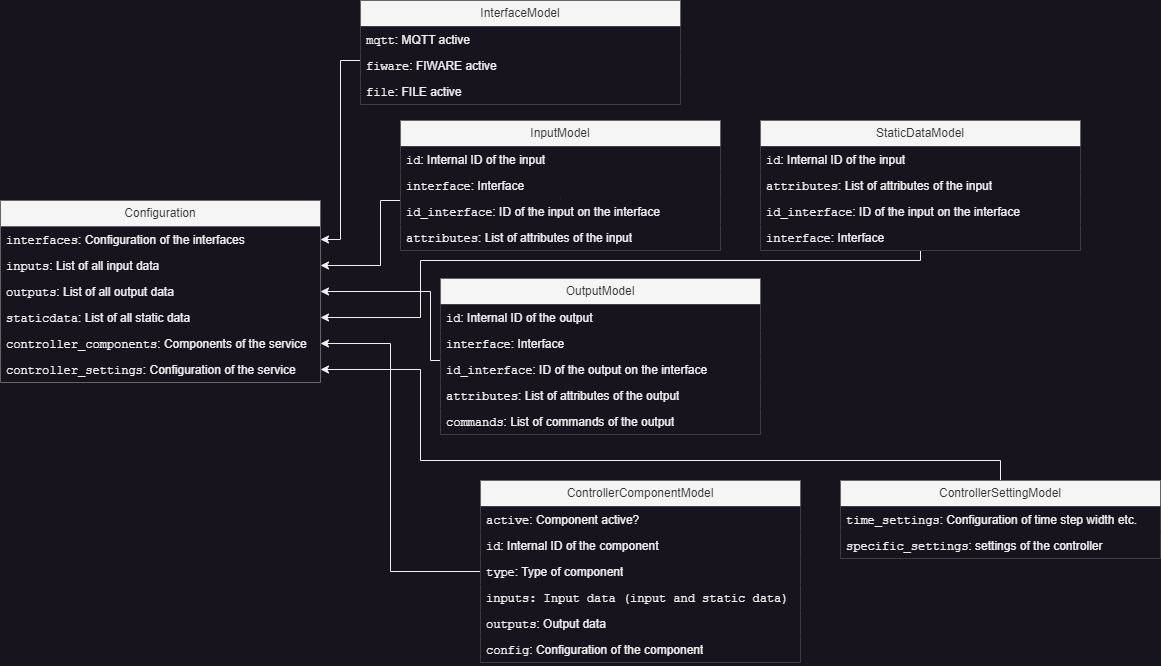

The diagram above was exported from draw.io. Its source (the exported page's mxGraphModel, read from the mxfile embedded in the PNG):
<mxGraphModel dx="1632" dy="1580" grid="1" gridSize="10" guides="1" tooltips="1" connect="1" arrows="1" fold="1" page="0" pageScale="1" pageWidth="827" pageHeight="1169" math="0" shadow="0">
  <root>
    <mxCell id="0" />
    <mxCell id="1" parent="0" />
    <mxCell id="Ee80wKZsMW9Ie8XtCKah-1" value="Configuration" style="swimlane;fontStyle=0;childLayout=stackLayout;horizontal=1;startSize=26;fillColor=#f5f5f5;horizontalStack=0;resizeParent=1;resizeParentMax=0;resizeLast=0;collapsible=1;marginBottom=0;whiteSpace=wrap;html=1;fontColor=#333333;strokeColor=#666666;perimeterSpacing=1;swimlaneLine=1;swimlaneFillColor=none;" parent="1" vertex="1">
      <mxGeometry x="-320" y="-80" width="320" height="182" as="geometry" />
    </mxCell>
    <mxCell id="Ee80wKZsMW9Ie8XtCKah-2" value="&lt;font face=&quot;Courier New&quot;&gt;interfaces&lt;/font&gt;: Configuration of the interfaces" style="text;strokeColor=none;fillColor=none;align=left;verticalAlign=top;spacingLeft=4;spacingRight=4;overflow=hidden;rotatable=0;points=[[0,0.5],[1,0.5]];portConstraint=eastwest;whiteSpace=wrap;html=1;" parent="Ee80wKZsMW9Ie8XtCKah-1" vertex="1">
      <mxGeometry y="26" width="320" height="26" as="geometry" />
    </mxCell>
    <mxCell id="Ee80wKZsMW9Ie8XtCKah-3" value="&lt;font face=&quot;Courier New&quot;&gt;inputs&lt;/font&gt;: List of all input data" style="text;strokeColor=none;fillColor=none;align=left;verticalAlign=top;spacingLeft=4;spacingRight=4;overflow=hidden;rotatable=0;points=[[0,0.5],[1,0.5]];portConstraint=eastwest;whiteSpace=wrap;html=1;" parent="Ee80wKZsMW9Ie8XtCKah-1" vertex="1">
      <mxGeometry y="52" width="320" height="26" as="geometry" />
    </mxCell>
    <mxCell id="Ee80wKZsMW9Ie8XtCKah-4" value="&lt;font face=&quot;Courier New&quot;&gt;outputs&lt;/font&gt;: List of all output data" style="text;strokeColor=none;fillColor=none;align=left;verticalAlign=top;spacingLeft=4;spacingRight=4;overflow=hidden;rotatable=0;points=[[0,0.5],[1,0.5]];portConstraint=eastwest;whiteSpace=wrap;html=1;" parent="Ee80wKZsMW9Ie8XtCKah-1" vertex="1">
      <mxGeometry y="78" width="320" height="26" as="geometry" />
    </mxCell>
    <mxCell id="Ee80wKZsMW9Ie8XtCKah-6" value="&lt;font face=&quot;Courier New&quot;&gt;staticdata&lt;/font&gt;: List of all static data" style="text;strokeColor=none;fillColor=none;align=left;verticalAlign=top;spacingLeft=4;spacingRight=4;overflow=hidden;rotatable=0;points=[[0,0.5],[1,0.5]];portConstraint=eastwest;whiteSpace=wrap;html=1;" parent="Ee80wKZsMW9Ie8XtCKah-1" vertex="1">
      <mxGeometry y="104" width="320" height="26" as="geometry" />
    </mxCell>
    <mxCell id="Ee80wKZsMW9Ie8XtCKah-5" value="&lt;font face=&quot;Courier New&quot;&gt;controller_components&lt;/font&gt;: Components of the service" style="text;strokeColor=none;fillColor=none;align=left;verticalAlign=top;spacingLeft=4;spacingRight=4;overflow=hidden;rotatable=0;points=[[0,0.5],[1,0.5]];portConstraint=eastwest;whiteSpace=wrap;html=1;" parent="Ee80wKZsMW9Ie8XtCKah-1" vertex="1">
      <mxGeometry y="130" width="320" height="26" as="geometry" />
    </mxCell>
    <mxCell id="Ee80wKZsMW9Ie8XtCKah-7" value="&lt;font face=&quot;Courier New&quot;&gt;controller_settings&lt;/font&gt;: Configuration of the service" style="text;strokeColor=none;fillColor=none;align=left;verticalAlign=top;spacingLeft=4;spacingRight=4;overflow=hidden;rotatable=0;points=[[0,0.5],[1,0.5]];portConstraint=eastwest;whiteSpace=wrap;html=1;" parent="Ee80wKZsMW9Ie8XtCKah-1" vertex="1">
      <mxGeometry y="156" width="320" height="26" as="geometry" />
    </mxCell>
    <mxCell id="Ee80wKZsMW9Ie8XtCKah-54" style="edgeStyle=orthogonalEdgeStyle;rounded=0;orthogonalLoop=1;jettySize=auto;html=1;entryX=1;entryY=0.5;entryDx=0;entryDy=0;" parent="1" source="Ee80wKZsMW9Ie8XtCKah-8" target="Ee80wKZsMW9Ie8XtCKah-2" edge="1">
      <mxGeometry relative="1" as="geometry">
        <Array as="points">
          <mxPoint x="20" y="-220" />
          <mxPoint x="20" y="-41" />
        </Array>
      </mxGeometry>
    </mxCell>
    <mxCell id="Ee80wKZsMW9Ie8XtCKah-22" style="edgeStyle=orthogonalEdgeStyle;rounded=0;orthogonalLoop=1;jettySize=auto;html=1;" parent="1" source="Ee80wKZsMW9Ie8XtCKah-19" target="Ee80wKZsMW9Ie8XtCKah-3" edge="1">
      <mxGeometry relative="1" as="geometry">
        <Array as="points">
          <mxPoint x="240" y="-80" />
          <mxPoint x="60" y="-80" />
          <mxPoint x="60" y="-15" />
        </Array>
      </mxGeometry>
    </mxCell>
    <mxCell id="Ee80wKZsMW9Ie8XtCKah-35" style="edgeStyle=orthogonalEdgeStyle;rounded=0;orthogonalLoop=1;jettySize=auto;html=1;entryX=1;entryY=0.5;entryDx=0;entryDy=0;" parent="1" source="Ee80wKZsMW9Ie8XtCKah-23" target="Ee80wKZsMW9Ie8XtCKah-4" edge="1">
      <mxGeometry relative="1" as="geometry">
        <Array as="points">
          <mxPoint x="110" y="80" />
          <mxPoint x="110" y="11" />
        </Array>
      </mxGeometry>
    </mxCell>
    <mxCell id="Ee80wKZsMW9Ie8XtCKah-34" style="edgeStyle=orthogonalEdgeStyle;rounded=0;orthogonalLoop=1;jettySize=auto;html=1;entryX=1;entryY=0.5;entryDx=0;entryDy=0;" parent="1" source="Ee80wKZsMW9Ie8XtCKah-29" target="Ee80wKZsMW9Ie8XtCKah-6" edge="1">
      <mxGeometry relative="1" as="geometry">
        <Array as="points">
          <mxPoint x="600" y="-20" />
          <mxPoint x="100" y="-20" />
          <mxPoint x="100" y="37" />
        </Array>
        <mxPoint x="340" y="36" as="sourcePoint" />
      </mxGeometry>
    </mxCell>
    <mxCell id="Ee80wKZsMW9Ie8XtCKah-51" style="edgeStyle=orthogonalEdgeStyle;rounded=0;orthogonalLoop=1;jettySize=auto;html=1;entryX=1;entryY=0.5;entryDx=0;entryDy=0;" parent="1" source="Ee80wKZsMW9Ie8XtCKah-36" target="Ee80wKZsMW9Ie8XtCKah-5" edge="1">
      <mxGeometry relative="1" as="geometry">
        <Array as="points">
          <mxPoint x="70" y="291" />
          <mxPoint x="70" y="63" />
        </Array>
      </mxGeometry>
    </mxCell>
    <mxCell id="Ee80wKZsMW9Ie8XtCKah-53" style="edgeStyle=orthogonalEdgeStyle;rounded=0;orthogonalLoop=1;jettySize=auto;html=1;" parent="1" source="Ee80wKZsMW9Ie8XtCKah-43" target="Ee80wKZsMW9Ie8XtCKah-7" edge="1">
      <mxGeometry relative="1" as="geometry">
        <Array as="points">
          <mxPoint x="680" y="180" />
          <mxPoint x="100" y="180" />
          <mxPoint x="100" y="89" />
        </Array>
      </mxGeometry>
    </mxCell>
    <mxCell id="Ee80wKZsMW9Ie8XtCKah-43" value="ControllerSettingModel" style="swimlane;fontStyle=0;childLayout=stackLayout;horizontal=1;startSize=26;fillColor=#f5f5f5;horizontalStack=0;resizeParent=1;resizeParentMax=0;resizeLast=0;collapsible=1;marginBottom=0;whiteSpace=wrap;html=1;fontColor=#333333;strokeColor=#666666;" parent="1" vertex="1">
      <mxGeometry x="520" y="200" width="320" height="78" as="geometry">
        <mxRectangle x="520" y="200" width="160" height="30" as="alternateBounds" />
      </mxGeometry>
    </mxCell>
    <mxCell id="Ee80wKZsMW9Ie8XtCKah-44" value="&lt;font face=&quot;Courier New&quot;&gt;time_settings&lt;/font&gt;: Configuration of time step width etc.&lt;span style=&quot;white-space: pre;&quot;&gt;&#09;&lt;/span&gt;" style="text;strokeColor=none;fillColor=default;align=left;verticalAlign=top;spacingLeft=4;spacingRight=4;overflow=hidden;rotatable=0;points=[[0,0.5],[1,0.5]];portConstraint=eastwest;whiteSpace=wrap;html=1;" parent="Ee80wKZsMW9Ie8XtCKah-43" vertex="1">
      <mxGeometry y="26" width="320" height="26" as="geometry" />
    </mxCell>
    <mxCell id="WmkliTTnTdlKpREL6GW6-11" value="&lt;font face=&quot;Courier New&quot;&gt;specific_settings&lt;/font&gt;: settings of the controller" style="text;strokeColor=none;fillColor=default;align=left;verticalAlign=top;spacingLeft=4;spacingRight=4;overflow=hidden;rotatable=0;points=[[0,0.5],[1,0.5]];portConstraint=eastwest;whiteSpace=wrap;html=1;" vertex="1" parent="Ee80wKZsMW9Ie8XtCKah-43">
      <mxGeometry y="52" width="320" height="26" as="geometry" />
    </mxCell>
    <mxCell id="Ee80wKZsMW9Ie8XtCKah-36" value="ControllerComponentModel" style="swimlane;fontStyle=0;childLayout=stackLayout;horizontal=1;startSize=26;fillColor=#f5f5f5;horizontalStack=0;resizeParent=1;resizeParentMax=0;resizeLast=0;collapsible=1;marginBottom=0;whiteSpace=wrap;html=1;fontColor=#333333;strokeColor=#666666;" parent="1" vertex="1">
      <mxGeometry x="160" y="200" width="320" height="182" as="geometry">
        <mxRectangle x="160" y="200" width="160" height="30" as="alternateBounds" />
      </mxGeometry>
    </mxCell>
    <mxCell id="Ee80wKZsMW9Ie8XtCKah-37" value="&lt;font face=&quot;Courier New&quot;&gt;active&lt;/font&gt;:&amp;nbsp;Component active?" style="text;strokeColor=none;fillColor=default;align=left;verticalAlign=top;spacingLeft=4;spacingRight=4;overflow=hidden;rotatable=0;points=[[0,0.5],[1,0.5]];portConstraint=eastwest;whiteSpace=wrap;html=1;" parent="Ee80wKZsMW9Ie8XtCKah-36" vertex="1">
      <mxGeometry y="26" width="320" height="26" as="geometry" />
    </mxCell>
    <mxCell id="Ee80wKZsMW9Ie8XtCKah-41" value="&lt;font face=&quot;Courier New&quot;&gt;id&lt;/font&gt;: Internal ID of the component" style="text;strokeColor=none;fillColor=default;align=left;verticalAlign=top;spacingLeft=4;spacingRight=4;overflow=hidden;rotatable=0;points=[[0,0.5],[1,0.5]];portConstraint=eastwest;whiteSpace=wrap;html=1;" parent="Ee80wKZsMW9Ie8XtCKah-36" vertex="1">
      <mxGeometry y="52" width="320" height="26" as="geometry" />
    </mxCell>
    <mxCell id="Ee80wKZsMW9Ie8XtCKah-38" value="&lt;font face=&quot;Courier New&quot;&gt;type&lt;/font&gt;: Type of component" style="text;strokeColor=none;fillColor=default;align=left;verticalAlign=top;spacingLeft=4;spacingRight=4;overflow=hidden;rotatable=0;points=[[0,0.5],[1,0.5]];portConstraint=eastwest;whiteSpace=wrap;html=1;" parent="Ee80wKZsMW9Ie8XtCKah-36" vertex="1">
      <mxGeometry y="78" width="320" height="26" as="geometry" />
    </mxCell>
    <mxCell id="Ee80wKZsMW9Ie8XtCKah-39" value="&lt;font face=&quot;Courier New&quot;&gt;inputs: Input data (input and static data)&lt;/font&gt;" style="text;strokeColor=none;fillColor=default;align=left;verticalAlign=top;spacingLeft=4;spacingRight=4;overflow=hidden;rotatable=0;points=[[0,0.5],[1,0.5]];portConstraint=eastwest;whiteSpace=wrap;html=1;" parent="Ee80wKZsMW9Ie8XtCKah-36" vertex="1">
      <mxGeometry y="104" width="320" height="26" as="geometry" />
    </mxCell>
    <mxCell id="Ee80wKZsMW9Ie8XtCKah-40" value="&lt;font face=&quot;Courier New&quot;&gt;outputs&lt;/font&gt;: Output data" style="text;strokeColor=none;fillColor=default;align=left;verticalAlign=top;spacingLeft=4;spacingRight=4;overflow=hidden;rotatable=0;points=[[0,0.5],[1,0.5]];portConstraint=eastwest;whiteSpace=wrap;html=1;" parent="Ee80wKZsMW9Ie8XtCKah-36" vertex="1">
      <mxGeometry y="130" width="320" height="26" as="geometry" />
    </mxCell>
    <mxCell id="Ee80wKZsMW9Ie8XtCKah-42" value="&lt;font face=&quot;Courier New&quot;&gt;config&lt;/font&gt;: Configuration of the component" style="text;strokeColor=none;fillColor=default;align=left;verticalAlign=top;spacingLeft=4;spacingRight=4;overflow=hidden;rotatable=0;points=[[0,0.5],[1,0.5]];portConstraint=eastwest;whiteSpace=wrap;html=1;" parent="Ee80wKZsMW9Ie8XtCKah-36" vertex="1">
      <mxGeometry y="156" width="320" height="26" as="geometry" />
    </mxCell>
    <mxCell id="Ee80wKZsMW9Ie8XtCKah-23" value="OutputModel" style="swimlane;fontStyle=0;childLayout=stackLayout;horizontal=1;startSize=26;fillColor=#f5f5f5;horizontalStack=0;resizeParent=1;resizeParentMax=0;resizeLast=0;collapsible=1;marginBottom=0;whiteSpace=wrap;html=1;fontColor=#333333;strokeColor=#666666;" parent="1" vertex="1">
      <mxGeometry x="120" y="-2" width="320" height="156" as="geometry">
        <mxRectangle x="140" y="-30" width="160" height="30" as="alternateBounds" />
      </mxGeometry>
    </mxCell>
    <mxCell id="Ee80wKZsMW9Ie8XtCKah-24" value="&lt;font face=&quot;Courier New&quot;&gt;id&lt;/font&gt;: Internal ID of the output" style="text;strokeColor=none;fillColor=default;align=left;verticalAlign=top;spacingLeft=4;spacingRight=4;overflow=hidden;rotatable=0;points=[[0,0.5],[1,0.5]];portConstraint=eastwest;whiteSpace=wrap;html=1;" parent="Ee80wKZsMW9Ie8XtCKah-23" vertex="1">
      <mxGeometry y="26" width="320" height="26" as="geometry" />
    </mxCell>
    <mxCell id="Ee80wKZsMW9Ie8XtCKah-25" value="&lt;font face=&quot;Courier New&quot;&gt;interface&lt;/font&gt;: Interface" style="text;strokeColor=none;fillColor=default;align=left;verticalAlign=top;spacingLeft=4;spacingRight=4;overflow=hidden;rotatable=0;points=[[0,0.5],[1,0.5]];portConstraint=eastwest;whiteSpace=wrap;html=1;" parent="Ee80wKZsMW9Ie8XtCKah-23" vertex="1">
      <mxGeometry y="52" width="320" height="26" as="geometry" />
    </mxCell>
    <mxCell id="Ee80wKZsMW9Ie8XtCKah-26" value="&lt;font face=&quot;Courier New&quot;&gt;id_interface&lt;/font&gt;: ID of the output on the interface" style="text;strokeColor=none;fillColor=default;align=left;verticalAlign=top;spacingLeft=4;spacingRight=4;overflow=hidden;rotatable=0;points=[[0,0.5],[1,0.5]];portConstraint=eastwest;whiteSpace=wrap;html=1;" parent="Ee80wKZsMW9Ie8XtCKah-23" vertex="1">
      <mxGeometry y="78" width="320" height="26" as="geometry" />
    </mxCell>
    <mxCell id="Ee80wKZsMW9Ie8XtCKah-27" value="&lt;font face=&quot;Courier New&quot;&gt;attributes&lt;/font&gt;: List of attributes of the output" style="text;strokeColor=none;fillColor=default;align=left;verticalAlign=top;spacingLeft=4;spacingRight=4;overflow=hidden;rotatable=0;points=[[0,0.5],[1,0.5]];portConstraint=eastwest;whiteSpace=wrap;html=1;" parent="Ee80wKZsMW9Ie8XtCKah-23" vertex="1">
      <mxGeometry y="104" width="320" height="26" as="geometry" />
    </mxCell>
    <mxCell id="Ee80wKZsMW9Ie8XtCKah-28" value="&lt;font face=&quot;Courier New&quot;&gt;commands&lt;/font&gt;: List of commands of the output" style="text;strokeColor=none;fillColor=default;align=left;verticalAlign=top;spacingLeft=4;spacingRight=4;overflow=hidden;rotatable=0;points=[[0,0.5],[1,0.5]];portConstraint=eastwest;whiteSpace=wrap;html=1;" parent="Ee80wKZsMW9Ie8XtCKah-23" vertex="1">
      <mxGeometry y="130" width="320" height="26" as="geometry" />
    </mxCell>
    <mxCell id="Ee80wKZsMW9Ie8XtCKah-17" value="InputModel" style="swimlane;fontStyle=0;childLayout=stackLayout;horizontal=1;startSize=26;fillColor=#f5f5f5;horizontalStack=0;resizeParent=1;resizeParentMax=0;resizeLast=0;collapsible=1;marginBottom=0;whiteSpace=wrap;html=1;fontColor=#333333;strokeColor=#666666;" parent="1" vertex="1">
      <mxGeometry x="80" y="-160" width="320" height="130" as="geometry">
        <mxRectangle x="80" y="-120" width="160" height="30" as="alternateBounds" />
      </mxGeometry>
    </mxCell>
    <mxCell id="Ee80wKZsMW9Ie8XtCKah-18" value="&lt;font face=&quot;Courier New&quot;&gt;id&lt;/font&gt;:&amp;nbsp;Internal ID of the input" style="text;strokeColor=none;fillColor=default;align=left;verticalAlign=top;spacingLeft=4;spacingRight=4;overflow=hidden;rotatable=0;points=[[0,0.5],[1,0.5]];portConstraint=eastwest;whiteSpace=wrap;html=1;" parent="Ee80wKZsMW9Ie8XtCKah-17" vertex="1">
      <mxGeometry y="26" width="320" height="26" as="geometry" />
    </mxCell>
    <mxCell id="Ee80wKZsMW9Ie8XtCKah-19" value="&lt;font face=&quot;Courier New&quot;&gt;interface&lt;/font&gt;: Interface" style="text;strokeColor=none;fillColor=default;align=left;verticalAlign=top;spacingLeft=4;spacingRight=4;overflow=hidden;rotatable=0;points=[[0,0.5],[1,0.5]];portConstraint=eastwest;whiteSpace=wrap;html=1;" parent="Ee80wKZsMW9Ie8XtCKah-17" vertex="1">
      <mxGeometry y="52" width="320" height="26" as="geometry" />
    </mxCell>
    <mxCell id="Ee80wKZsMW9Ie8XtCKah-20" value="&lt;font face=&quot;Courier New&quot;&gt;id_interface&lt;/font&gt;:&amp;nbsp;ID of the input on the interface" style="text;strokeColor=none;fillColor=default;align=left;verticalAlign=top;spacingLeft=4;spacingRight=4;overflow=hidden;rotatable=0;points=[[0,0.5],[1,0.5]];portConstraint=eastwest;whiteSpace=wrap;html=1;" parent="Ee80wKZsMW9Ie8XtCKah-17" vertex="1">
      <mxGeometry y="78" width="320" height="26" as="geometry" />
    </mxCell>
    <mxCell id="Ee80wKZsMW9Ie8XtCKah-21" value="&lt;font face=&quot;Courier New&quot;&gt;attributes&lt;/font&gt;: List of attributes of the input" style="text;strokeColor=none;fillColor=default;align=left;verticalAlign=top;spacingLeft=4;spacingRight=4;overflow=hidden;rotatable=0;points=[[0,0.5],[1,0.5]];portConstraint=eastwest;whiteSpace=wrap;html=1;" parent="Ee80wKZsMW9Ie8XtCKah-17" vertex="1">
      <mxGeometry y="104" width="320" height="26" as="geometry" />
    </mxCell>
    <mxCell id="Ee80wKZsMW9Ie8XtCKah-8" value="InterfaceModel" style="swimlane;fontStyle=0;childLayout=stackLayout;horizontal=1;startSize=26;fillColor=#f5f5f5;horizontalStack=0;resizeParent=1;resizeParentMax=0;resizeLast=0;collapsible=1;marginBottom=0;whiteSpace=wrap;html=1;fontColor=#333333;strokeColor=#666666;" parent="1" vertex="1">
      <mxGeometry x="40" y="-280" width="320" height="104" as="geometry">
        <mxRectangle x="60" y="-110" width="160" height="30" as="alternateBounds" />
      </mxGeometry>
    </mxCell>
    <mxCell id="Ee80wKZsMW9Ie8XtCKah-9" value="&lt;font face=&quot;Courier New&quot;&gt;mqtt&lt;/font&gt;: MQTT active" style="text;strokeColor=none;fillColor=default;align=left;verticalAlign=top;spacingLeft=4;spacingRight=4;overflow=hidden;rotatable=0;points=[[0,0.5],[1,0.5]];portConstraint=eastwest;whiteSpace=wrap;html=1;" parent="Ee80wKZsMW9Ie8XtCKah-8" vertex="1">
      <mxGeometry y="26" width="320" height="26" as="geometry" />
    </mxCell>
    <mxCell id="Ee80wKZsMW9Ie8XtCKah-10" value="&lt;font face=&quot;Courier New&quot;&gt;fiware&lt;/font&gt;: FIWARE active" style="text;strokeColor=none;fillColor=default;align=left;verticalAlign=top;spacingLeft=4;spacingRight=4;overflow=hidden;rotatable=0;points=[[0,0.5],[1,0.5]];portConstraint=eastwest;whiteSpace=wrap;html=1;" parent="Ee80wKZsMW9Ie8XtCKah-8" vertex="1">
      <mxGeometry y="52" width="320" height="26" as="geometry" />
    </mxCell>
    <mxCell id="Ee80wKZsMW9Ie8XtCKah-11" value="&lt;font face=&quot;Courier New&quot;&gt;file&lt;/font&gt;: FILE active" style="text;strokeColor=none;fillColor=default;align=left;verticalAlign=top;spacingLeft=4;spacingRight=4;overflow=hidden;rotatable=0;points=[[0,0.5],[1,0.5]];portConstraint=eastwest;whiteSpace=wrap;html=1;" parent="Ee80wKZsMW9Ie8XtCKah-8" vertex="1">
      <mxGeometry y="78" width="320" height="26" as="geometry" />
    </mxCell>
    <mxCell id="Ee80wKZsMW9Ie8XtCKah-29" value="StaticDataModel" style="swimlane;fontStyle=0;childLayout=stackLayout;horizontal=1;startSize=26;fillColor=#f5f5f5;horizontalStack=0;resizeParent=1;resizeParentMax=0;resizeLast=0;collapsible=1;marginBottom=0;whiteSpace=wrap;html=1;fontColor=#333333;strokeColor=#666666;" parent="1" vertex="1">
      <mxGeometry x="440" y="-160" width="320" height="130" as="geometry">
        <mxRectangle x="180" y="10" width="160" height="30" as="alternateBounds" />
      </mxGeometry>
    </mxCell>
    <mxCell id="WmkliTTnTdlKpREL6GW6-5" value="&lt;font face=&quot;Courier New&quot;&gt;id&lt;/font&gt;:&amp;nbsp;Internal ID of the input" style="text;strokeColor=none;fillColor=default;align=left;verticalAlign=top;spacingLeft=4;spacingRight=4;overflow=hidden;rotatable=0;points=[[0,0.5],[1,0.5]];portConstraint=eastwest;whiteSpace=wrap;html=1;" vertex="1" parent="Ee80wKZsMW9Ie8XtCKah-29">
      <mxGeometry y="26" width="320" height="26" as="geometry" />
    </mxCell>
    <mxCell id="WmkliTTnTdlKpREL6GW6-8" value="&lt;font face=&quot;Courier New&quot;&gt;attributes&lt;/font&gt;: List of attributes of the input" style="text;strokeColor=none;fillColor=default;align=left;verticalAlign=top;spacingLeft=4;spacingRight=4;overflow=hidden;rotatable=0;points=[[0,0.5],[1,0.5]];portConstraint=eastwest;whiteSpace=wrap;html=1;" vertex="1" parent="Ee80wKZsMW9Ie8XtCKah-29">
      <mxGeometry y="52" width="320" height="26" as="geometry" />
    </mxCell>
    <mxCell id="WmkliTTnTdlKpREL6GW6-7" value="&lt;font face=&quot;Courier New&quot;&gt;id_interface&lt;/font&gt;:&amp;nbsp;ID of the input on the interface" style="text;strokeColor=none;fillColor=default;align=left;verticalAlign=top;spacingLeft=4;spacingRight=4;overflow=hidden;rotatable=0;points=[[0,0.5],[1,0.5]];portConstraint=eastwest;whiteSpace=wrap;html=1;" vertex="1" parent="Ee80wKZsMW9Ie8XtCKah-29">
      <mxGeometry y="78" width="320" height="26" as="geometry" />
    </mxCell>
    <mxCell id="WmkliTTnTdlKpREL6GW6-6" value="&lt;font face=&quot;Courier New&quot;&gt;interface&lt;/font&gt;: Interface" style="text;strokeColor=none;fillColor=default;align=left;verticalAlign=top;spacingLeft=4;spacingRight=4;overflow=hidden;rotatable=0;points=[[0,0.5],[1,0.5]];portConstraint=eastwest;whiteSpace=wrap;html=1;" vertex="1" parent="Ee80wKZsMW9Ie8XtCKah-29">
      <mxGeometry y="104" width="320" height="26" as="geometry" />
    </mxCell>
  </root>
</mxGraphModel>